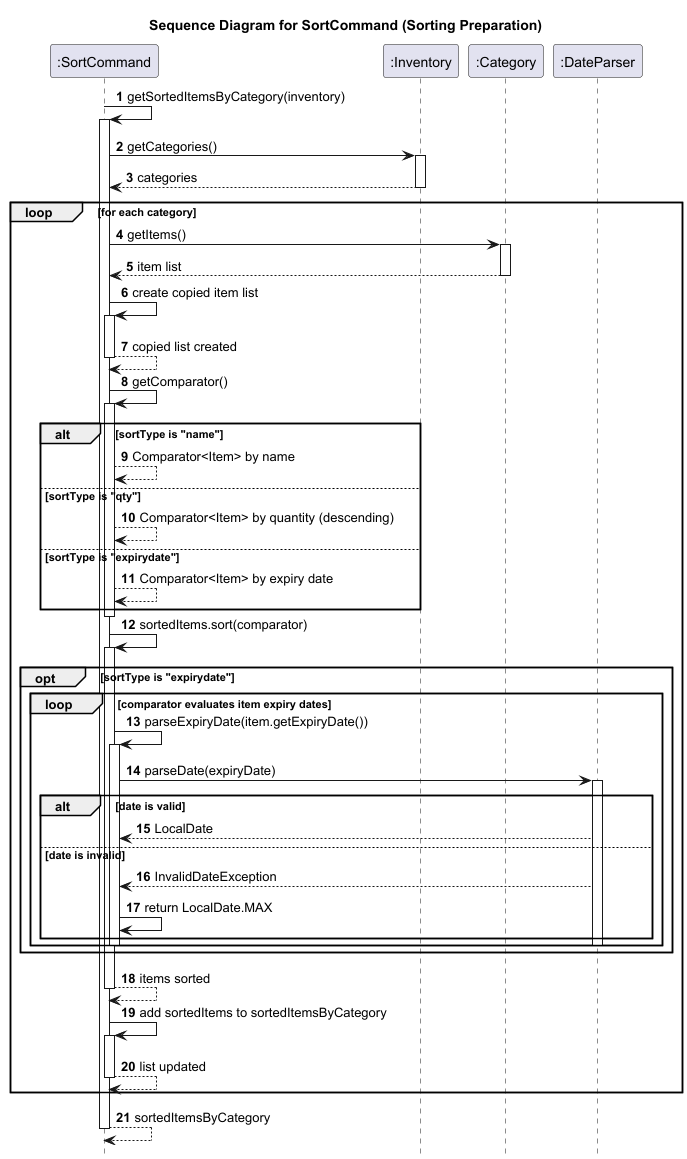

The diagram above was rendered by PlantUML. Its source (embedded in the PNG):
@startuml
title Sequence Diagram for SortCommand (Sorting Preparation)

autonumber
hide footbox

participant ":SortCommand" as SortCommand
participant ":Inventory" as Inventory
participant ":Category" as Category
participant ":DateParser" as DateParser

SortCommand -> SortCommand: getSortedItemsByCategory(inventory)
activate SortCommand

SortCommand -> Inventory: getCategories()
activate Inventory
Inventory --> SortCommand: categories
deactivate Inventory

loop for each category
    SortCommand -> Category: getItems()
    activate Category
    Category --> SortCommand: item list
    deactivate Category

    SortCommand -> SortCommand: create copied item list
    activate SortCommand
    SortCommand --> SortCommand: copied list created
    deactivate SortCommand

    SortCommand -> SortCommand: getComparator()
    activate SortCommand
    alt sortType is "name"
        SortCommand --> SortCommand: Comparator<Item> by name
    else sortType is "qty"
        SortCommand --> SortCommand: Comparator<Item> by quantity (descending)
    else sortType is "expirydate"
        SortCommand --> SortCommand: Comparator<Item> by expiry date
    end
    deactivate SortCommand

    SortCommand -> SortCommand: sortedItems.sort(comparator)
    activate SortCommand

    opt sortType is "expirydate"
        loop comparator evaluates item expiry dates
            SortCommand -> SortCommand: parseExpiryDate(item.getExpiryDate())
            activate SortCommand
            SortCommand -> DateParser: parseDate(expiryDate)
            activate DateParser
            alt date is valid
                DateParser --> SortCommand: LocalDate
            else date is invalid
                DateParser --> SortCommand: InvalidDateException
                SortCommand -> SortCommand: return LocalDate.MAX
            end
            deactivate DateParser
            deactivate SortCommand
        end
    end

    SortCommand --> SortCommand: items sorted
    deactivate SortCommand

    SortCommand -> SortCommand: add sortedItems to sortedItemsByCategory
    activate SortCommand
    SortCommand --> SortCommand: list updated
    deactivate SortCommand
end

SortCommand --> SortCommand: sortedItemsByCategory
deactivate SortCommand
@enduml